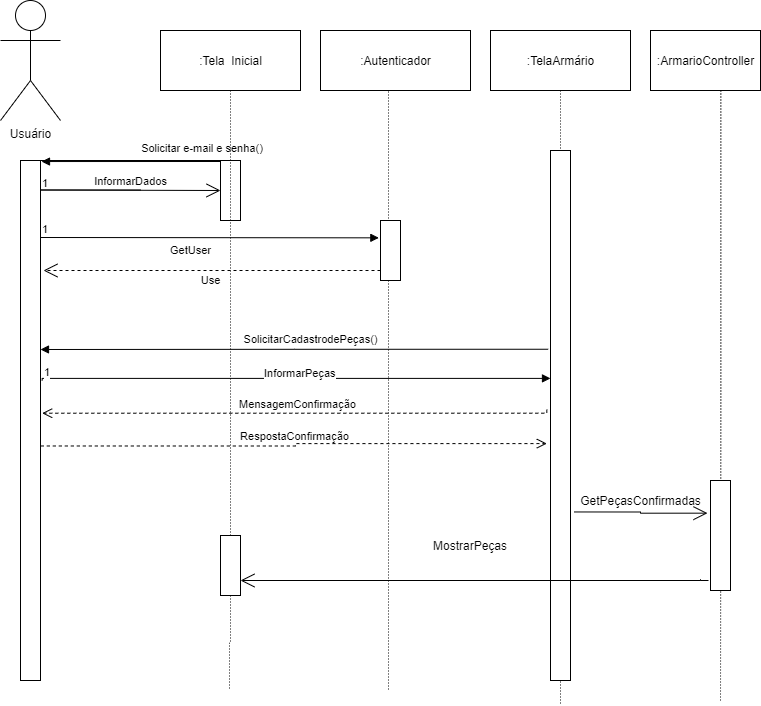

The diagram above was exported from draw.io. Its source (the exported page's mxGraphModel, read from the mxfile embedded in the PNG):
<mxGraphModel dx="997" dy="497" grid="1" gridSize="10" guides="1" tooltips="1" connect="1" arrows="1" fold="1" page="1" pageScale="1" pageWidth="827" pageHeight="1169" math="0" shadow="0">
  <root>
    <mxCell id="0" />
    <mxCell id="1" parent="0" />
    <mxCell id="Mu7UGccGLQ9DW0Q_O4cd-1" value="Usuário" style="shape=umlActor;verticalLabelPosition=bottom;verticalAlign=top;html=1;outlineConnect=0;" vertex="1" parent="1">
      <mxGeometry x="50" y="20" width="60" height="120" as="geometry" />
    </mxCell>
    <mxCell id="Mu7UGccGLQ9DW0Q_O4cd-7" value=":Tela&amp;nbsp; Inicial" style="html=1;" vertex="1" parent="1">
      <mxGeometry x="210" y="50" width="140" height="60" as="geometry" />
    </mxCell>
    <mxCell id="Mu7UGccGLQ9DW0Q_O4cd-9" value="" style="html=1;points=[];perimeter=orthogonalPerimeter;" vertex="1" parent="1">
      <mxGeometry x="70" y="180" width="20" height="520" as="geometry" />
    </mxCell>
    <mxCell id="Mu7UGccGLQ9DW0Q_O4cd-11" value="" style="endArrow=block;endFill=1;html=1;edgeStyle=orthogonalEdgeStyle;align=left;verticalAlign=top;rounded=0;entryX=1.05;entryY=0.002;entryDx=0;entryDy=0;entryPerimeter=0;" edge="1" parent="1" target="Mu7UGccGLQ9DW0Q_O4cd-9">
      <mxGeometry x="-1" relative="1" as="geometry">
        <mxPoint x="90" y="211" as="sourcePoint" />
        <mxPoint x="270" y="180" as="targetPoint" />
        <Array as="points">
          <mxPoint x="90" y="180" />
          <mxPoint x="270" y="180" />
        </Array>
      </mxGeometry>
    </mxCell>
    <mxCell id="Mu7UGccGLQ9DW0Q_O4cd-12" value="1" style="edgeLabel;resizable=0;html=1;align=left;verticalAlign=bottom;" connectable="0" vertex="1" parent="Mu7UGccGLQ9DW0Q_O4cd-11">
      <mxGeometry x="-1" relative="1" as="geometry" />
    </mxCell>
    <mxCell id="Mu7UGccGLQ9DW0Q_O4cd-13" value="Solicitar e-mail e senha()&amp;nbsp;" style="edgeLabel;html=1;align=center;verticalAlign=middle;resizable=0;points=[];" vertex="1" connectable="0" parent="Mu7UGccGLQ9DW0Q_O4cd-11">
      <mxGeometry x="0.199" y="-2" relative="1" as="geometry">
        <mxPoint x="5" y="-12" as="offset" />
      </mxGeometry>
    </mxCell>
    <mxCell id="Mu7UGccGLQ9DW0Q_O4cd-15" value="" style="endArrow=open;endFill=1;endSize=12;html=1;rounded=0;edgeStyle=orthogonalEdgeStyle;" edge="1" parent="1">
      <mxGeometry width="160" relative="1" as="geometry">
        <mxPoint x="190" y="209.5" as="sourcePoint" />
        <mxPoint x="270" y="210" as="targetPoint" />
        <Array as="points">
          <mxPoint x="90" y="209.5" />
          <mxPoint x="90" y="209.5" />
        </Array>
      </mxGeometry>
    </mxCell>
    <mxCell id="Mu7UGccGLQ9DW0Q_O4cd-16" value="InformarDados" style="edgeLabel;html=1;align=center;verticalAlign=middle;resizable=0;points=[];" vertex="1" connectable="0" parent="Mu7UGccGLQ9DW0Q_O4cd-15">
      <mxGeometry x="-0.919" relative="1" as="geometry">
        <mxPoint y="-9" as="offset" />
      </mxGeometry>
    </mxCell>
    <mxCell id="Mu7UGccGLQ9DW0Q_O4cd-17" value=":TelaArmário" style="html=1;" vertex="1" parent="1">
      <mxGeometry x="540" y="50" width="140" height="60" as="geometry" />
    </mxCell>
    <mxCell id="Mu7UGccGLQ9DW0Q_O4cd-19" value="" style="endArrow=block;endFill=1;html=1;edgeStyle=orthogonalEdgeStyle;align=left;verticalAlign=top;rounded=0;exitX=-0.117;exitY=0.375;exitDx=0;exitDy=0;exitPerimeter=0;" edge="1" parent="1" source="Mu7UGccGLQ9DW0Q_O4cd-18">
      <mxGeometry x="-1" relative="1" as="geometry">
        <mxPoint x="588" y="369" as="sourcePoint" />
        <mxPoint x="90" y="369" as="targetPoint" />
        <Array as="points" />
      </mxGeometry>
    </mxCell>
    <mxCell id="Mu7UGccGLQ9DW0Q_O4cd-21" value="SolicitarCadastrodePeças()" style="edgeLabel;html=1;align=center;verticalAlign=middle;resizable=0;points=[];" vertex="1" connectable="0" parent="Mu7UGccGLQ9DW0Q_O4cd-19">
      <mxGeometry x="-0.2405" y="2" relative="1" as="geometry">
        <mxPoint x="-44" y="-12" as="offset" />
      </mxGeometry>
    </mxCell>
    <mxCell id="Mu7UGccGLQ9DW0Q_O4cd-22" value=":Autenticador" style="html=1;" vertex="1" parent="1">
      <mxGeometry x="370" y="50" width="150" height="60" as="geometry" />
    </mxCell>
    <mxCell id="Mu7UGccGLQ9DW0Q_O4cd-24" value="" style="endArrow=none;html=1;rounded=0;dashed=1;dashPattern=1 2;edgeStyle=orthogonalEdgeStyle;exitX=0.5;exitY=1;exitDx=0;exitDy=0;startArrow=none;" edge="1" parent="1" source="Mu7UGccGLQ9DW0Q_O4cd-298">
      <mxGeometry relative="1" as="geometry">
        <mxPoint x="410" y="260" as="sourcePoint" />
        <mxPoint x="279" y="710" as="targetPoint" />
      </mxGeometry>
    </mxCell>
    <mxCell id="Mu7UGccGLQ9DW0Q_O4cd-25" value="" style="resizable=0;html=1;align=right;verticalAlign=bottom;" connectable="0" vertex="1" parent="Mu7UGccGLQ9DW0Q_O4cd-24">
      <mxGeometry x="1" relative="1" as="geometry" />
    </mxCell>
    <mxCell id="Mu7UGccGLQ9DW0Q_O4cd-10" value="" style="html=1;points=[];perimeter=orthogonalPerimeter;" vertex="1" parent="1">
      <mxGeometry x="270" y="180" width="20" height="60" as="geometry" />
    </mxCell>
    <mxCell id="Mu7UGccGLQ9DW0Q_O4cd-26" value="GetUser" style="endArrow=block;endFill=1;html=1;edgeStyle=orthogonalEdgeStyle;align=left;verticalAlign=top;rounded=0;entryX=-0.083;entryY=0.289;entryDx=0;entryDy=0;entryPerimeter=0;" edge="1" parent="1" target="Mu7UGccGLQ9DW0Q_O4cd-23">
      <mxGeometry x="-0.2419" relative="1" as="geometry">
        <mxPoint x="90" y="257" as="sourcePoint" />
        <mxPoint x="430" y="270" as="targetPoint" />
        <Array as="points">
          <mxPoint x="90" y="257" />
        </Array>
        <mxPoint as="offset" />
      </mxGeometry>
    </mxCell>
    <mxCell id="Mu7UGccGLQ9DW0Q_O4cd-27" value="1" style="edgeLabel;resizable=0;html=1;align=left;verticalAlign=bottom;" connectable="0" vertex="1" parent="Mu7UGccGLQ9DW0Q_O4cd-26">
      <mxGeometry x="-1" relative="1" as="geometry" />
    </mxCell>
    <mxCell id="Mu7UGccGLQ9DW0Q_O4cd-29" value="Use" style="endArrow=open;endSize=12;dashed=1;html=1;rounded=0;edgeStyle=orthogonalEdgeStyle;" edge="1" parent="1">
      <mxGeometry x="0.0089" y="10" width="160" relative="1" as="geometry">
        <mxPoint x="430" y="290" as="sourcePoint" />
        <mxPoint x="93" y="290" as="targetPoint" />
        <Array as="points">
          <mxPoint x="430" y="290" />
          <mxPoint x="93" y="290" />
        </Array>
        <mxPoint as="offset" />
      </mxGeometry>
    </mxCell>
    <mxCell id="Mu7UGccGLQ9DW0Q_O4cd-34" value="" style="endArrow=none;html=1;rounded=0;dashed=1;dashPattern=1 2;edgeStyle=orthogonalEdgeStyle;" edge="1" parent="1">
      <mxGeometry relative="1" as="geometry">
        <mxPoint x="438" y="111" as="sourcePoint" />
        <mxPoint x="438" y="710" as="targetPoint" />
        <Array as="points">
          <mxPoint x="438" y="513" />
        </Array>
      </mxGeometry>
    </mxCell>
    <mxCell id="Mu7UGccGLQ9DW0Q_O4cd-35" value="" style="resizable=0;html=1;align=right;verticalAlign=bottom;" connectable="0" vertex="1" parent="Mu7UGccGLQ9DW0Q_O4cd-34">
      <mxGeometry x="1" relative="1" as="geometry" />
    </mxCell>
    <mxCell id="Mu7UGccGLQ9DW0Q_O4cd-23" value="" style="html=1;points=[];perimeter=orthogonalPerimeter;" vertex="1" parent="1">
      <mxGeometry x="430" y="240" width="20" height="60" as="geometry" />
    </mxCell>
    <mxCell id="Mu7UGccGLQ9DW0Q_O4cd-36" value="InformarPeças" style="endArrow=block;endFill=1;html=1;edgeStyle=orthogonalEdgeStyle;align=left;verticalAlign=top;rounded=0;exitX=1.083;exitY=0.423;exitDx=0;exitDy=0;exitPerimeter=0;entryX=0;entryY=0.43;entryDx=0;entryDy=0;entryPerimeter=0;" edge="1" parent="1" source="Mu7UGccGLQ9DW0Q_O4cd-9" target="Mu7UGccGLQ9DW0Q_O4cd-18">
      <mxGeometry x="-0.131" y="18" relative="1" as="geometry">
        <mxPoint x="110" y="398" as="sourcePoint" />
        <mxPoint x="580" y="398" as="targetPoint" />
        <Array as="points">
          <mxPoint x="92" y="398" />
        </Array>
        <mxPoint as="offset" />
      </mxGeometry>
    </mxCell>
    <mxCell id="Mu7UGccGLQ9DW0Q_O4cd-37" value="1" style="edgeLabel;resizable=0;html=1;align=left;verticalAlign=bottom;" connectable="0" vertex="1" parent="Mu7UGccGLQ9DW0Q_O4cd-36">
      <mxGeometry x="-1" relative="1" as="geometry" />
    </mxCell>
    <mxCell id="Mu7UGccGLQ9DW0Q_O4cd-38" value="MensagemConfirmação" style="html=1;verticalAlign=bottom;endArrow=open;dashed=1;endSize=8;rounded=0;edgeStyle=orthogonalEdgeStyle;exitX=-0.183;exitY=0.489;exitDx=0;exitDy=0;exitPerimeter=0;entryX=1.083;entryY=0.486;entryDx=0;entryDy=0;entryPerimeter=0;" edge="1" parent="1" source="Mu7UGccGLQ9DW0Q_O4cd-18" target="Mu7UGccGLQ9DW0Q_O4cd-9">
      <mxGeometry x="-0.0024" relative="1" as="geometry">
        <mxPoint x="580" y="428" as="sourcePoint" />
        <mxPoint x="100" y="428" as="targetPoint" />
        <Array as="points">
          <mxPoint x="596" y="433" />
        </Array>
        <mxPoint as="offset" />
      </mxGeometry>
    </mxCell>
    <mxCell id="Mu7UGccGLQ9DW0Q_O4cd-39" value="RespostaConfirmação" style="html=1;verticalAlign=bottom;endArrow=open;dashed=1;endSize=8;rounded=0;edgeStyle=orthogonalEdgeStyle;entryX=-0.183;entryY=0.553;entryDx=0;entryDy=0;entryPerimeter=0;exitX=1.017;exitY=0.549;exitDx=0;exitDy=0;exitPerimeter=0;" edge="1" parent="1" source="Mu7UGccGLQ9DW0Q_O4cd-9" target="Mu7UGccGLQ9DW0Q_O4cd-18">
      <mxGeometry x="-0.0024" relative="1" as="geometry">
        <mxPoint x="118" y="463" as="sourcePoint" />
        <mxPoint x="590" y="480" as="targetPoint" />
        <mxPoint as="offset" />
        <Array as="points" />
      </mxGeometry>
    </mxCell>
    <mxCell id="Mu7UGccGLQ9DW0Q_O4cd-288" value=":ArmarioController" style="html=1;" vertex="1" parent="1">
      <mxGeometry x="700" y="50" width="110" height="60" as="geometry" />
    </mxCell>
    <mxCell id="Mu7UGccGLQ9DW0Q_O4cd-290" value="" style="endArrow=open;endFill=1;endSize=12;html=1;rounded=0;edgeStyle=orthogonalEdgeStyle;exitX=1.183;exitY=0.682;exitDx=0;exitDy=0;exitPerimeter=0;entryX=-0.15;entryY=0.297;entryDx=0;entryDy=0;entryPerimeter=0;" edge="1" parent="1" source="Mu7UGccGLQ9DW0Q_O4cd-18" target="Mu7UGccGLQ9DW0Q_O4cd-289">
      <mxGeometry width="160" relative="1" as="geometry">
        <mxPoint x="530" y="430" as="sourcePoint" />
        <mxPoint x="750" y="532" as="targetPoint" />
        <Array as="points">
          <mxPoint x="690" y="532" />
          <mxPoint x="690" y="533" />
        </Array>
      </mxGeometry>
    </mxCell>
    <mxCell id="Mu7UGccGLQ9DW0Q_O4cd-291" value="GetPeçasConfirmadas" style="text;html=1;align=center;verticalAlign=middle;resizable=0;points=[];autosize=1;strokeColor=none;fillColor=none;" vertex="1" parent="1">
      <mxGeometry x="620" y="510" width="140" height="20" as="geometry" />
    </mxCell>
    <mxCell id="Mu7UGccGLQ9DW0Q_O4cd-292" value="" style="endArrow=none;html=1;rounded=0;dashed=1;dashPattern=1 2;edgeStyle=orthogonalEdgeStyle;exitX=0.5;exitY=1;exitDx=0;exitDy=0;" edge="1" parent="1" source="Mu7UGccGLQ9DW0Q_O4cd-17">
      <mxGeometry relative="1" as="geometry">
        <mxPoint x="330" y="330" as="sourcePoint" />
        <mxPoint x="610" y="724" as="targetPoint" />
      </mxGeometry>
    </mxCell>
    <mxCell id="Mu7UGccGLQ9DW0Q_O4cd-293" value="" style="resizable=0;html=1;align=right;verticalAlign=bottom;" connectable="0" vertex="1" parent="Mu7UGccGLQ9DW0Q_O4cd-292">
      <mxGeometry x="1" relative="1" as="geometry" />
    </mxCell>
    <mxCell id="Mu7UGccGLQ9DW0Q_O4cd-18" value="" style="html=1;points=[];perimeter=orthogonalPerimeter;" vertex="1" parent="1">
      <mxGeometry x="600" y="170" width="20" height="530" as="geometry" />
    </mxCell>
    <mxCell id="Mu7UGccGLQ9DW0Q_O4cd-296" value="" style="endArrow=none;html=1;rounded=0;dashed=1;dashPattern=1 2;edgeStyle=orthogonalEdgeStyle;exitX=0.639;exitY=1;exitDx=0;exitDy=0;exitPerimeter=0;" edge="1" parent="1" source="Mu7UGccGLQ9DW0Q_O4cd-288">
      <mxGeometry relative="1" as="geometry">
        <mxPoint x="770" y="120" as="sourcePoint" />
        <mxPoint x="770" y="720.6666259765625" as="targetPoint" />
      </mxGeometry>
    </mxCell>
    <mxCell id="Mu7UGccGLQ9DW0Q_O4cd-297" value="" style="resizable=0;html=1;align=right;verticalAlign=bottom;" connectable="0" vertex="1" parent="Mu7UGccGLQ9DW0Q_O4cd-296">
      <mxGeometry x="1" relative="1" as="geometry" />
    </mxCell>
    <mxCell id="Mu7UGccGLQ9DW0Q_O4cd-289" value="" style="html=1;points=[];perimeter=orthogonalPerimeter;" vertex="1" parent="1">
      <mxGeometry x="760" y="500" width="20" height="110" as="geometry" />
    </mxCell>
    <mxCell id="Mu7UGccGLQ9DW0Q_O4cd-298" value="" style="html=1;points=[];perimeter=orthogonalPerimeter;" vertex="1" parent="1">
      <mxGeometry x="270" y="555" width="20" height="60" as="geometry" />
    </mxCell>
    <mxCell id="Mu7UGccGLQ9DW0Q_O4cd-299" value="" style="endArrow=none;html=1;rounded=0;dashed=1;dashPattern=1 2;edgeStyle=orthogonalEdgeStyle;exitX=0.5;exitY=1;exitDx=0;exitDy=0;" edge="1" parent="1" source="Mu7UGccGLQ9DW0Q_O4cd-7" target="Mu7UGccGLQ9DW0Q_O4cd-298">
      <mxGeometry relative="1" as="geometry">
        <mxPoint x="280" y="110" as="sourcePoint" />
        <mxPoint x="279" y="710" as="targetPoint" />
      </mxGeometry>
    </mxCell>
    <mxCell id="Mu7UGccGLQ9DW0Q_O4cd-302" value="" style="endArrow=open;endFill=1;endSize=12;html=1;rounded=0;edgeStyle=orthogonalEdgeStyle;" edge="1" parent="1">
      <mxGeometry width="160" relative="1" as="geometry">
        <mxPoint x="758" y="600" as="sourcePoint" />
        <mxPoint x="290" y="600" as="targetPoint" />
        <Array as="points">
          <mxPoint x="750" y="599" />
          <mxPoint x="750" y="600" />
          <mxPoint x="293" y="600" />
        </Array>
      </mxGeometry>
    </mxCell>
    <mxCell id="Mu7UGccGLQ9DW0Q_O4cd-303" value="MostrarPeças" style="text;html=1;strokeColor=none;fillColor=none;align=center;verticalAlign=middle;whiteSpace=wrap;rounded=0;" vertex="1" parent="1">
      <mxGeometry x="490" y="550" width="60" height="30" as="geometry" />
    </mxCell>
  </root>
</mxGraphModel>